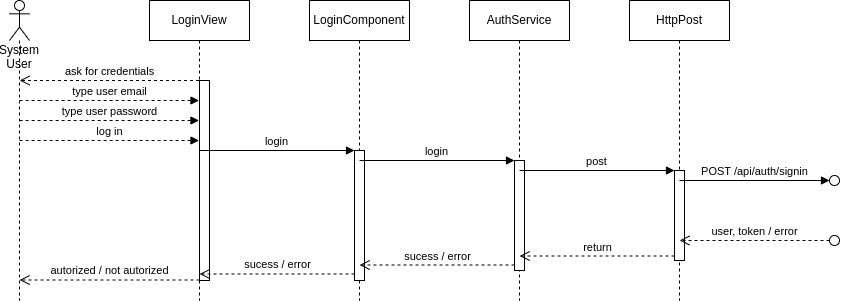

The diagram above was exported from draw.io. Its source (the exported page's mxGraphModel, read from the mxfile embedded in the PNG):
<mxGraphModel dx="179" dy="218" grid="1" gridSize="10" guides="1" tooltips="1" connect="1" arrows="1" fold="1" page="1" pageScale="1" pageWidth="827" pageHeight="1169" math="0" shadow="0">
  <root>
    <mxCell id="0" />
    <mxCell id="1" parent="0" />
    <mxCell id="3" value="System&lt;br&gt;User" style="shape=umlLifeline;participant=umlActor;perimeter=lifelinePerimeter;whiteSpace=wrap;html=1;container=1;collapsible=0;recursiveResize=0;verticalAlign=top;spacingTop=36;outlineConnect=0;" parent="1" vertex="1">
      <mxGeometry x="40" y="80" width="20" height="300" as="geometry" />
    </mxCell>
    <mxCell id="4" value="AuthService" style="shape=umlLifeline;perimeter=lifelinePerimeter;whiteSpace=wrap;html=1;container=1;collapsible=0;recursiveResize=0;outlineConnect=0;" parent="1" vertex="1">
      <mxGeometry x="500" y="80" width="100" height="300" as="geometry" />
    </mxCell>
    <mxCell id="37" value="" style="html=1;points=[];perimeter=orthogonalPerimeter;" parent="4" vertex="1">
      <mxGeometry x="45" y="160" width="10" height="110" as="geometry" />
    </mxCell>
    <mxCell id="5" value="LoginView" style="shape=umlLifeline;perimeter=lifelinePerimeter;whiteSpace=wrap;html=1;container=1;collapsible=0;recursiveResize=0;outlineConnect=0;" parent="1" vertex="1">
      <mxGeometry x="180" y="80" width="100" height="300" as="geometry" />
    </mxCell>
    <mxCell id="28" value="" style="html=1;points=[];perimeter=orthogonalPerimeter;" parent="5" vertex="1">
      <mxGeometry x="50" y="80" width="10" height="200" as="geometry" />
    </mxCell>
    <mxCell id="6" value="LoginComponent" style="shape=umlLifeline;perimeter=lifelinePerimeter;whiteSpace=wrap;html=1;container=1;collapsible=0;recursiveResize=0;outlineConnect=0;" parent="1" vertex="1">
      <mxGeometry x="340" y="80" width="100" height="300" as="geometry" />
    </mxCell>
    <mxCell id="34" value="" style="html=1;points=[];perimeter=orthogonalPerimeter;" parent="6" vertex="1">
      <mxGeometry x="45" y="150" width="10" height="130" as="geometry" />
    </mxCell>
    <mxCell id="10" value="autorized / not autorized" style="html=1;verticalAlign=bottom;endArrow=open;dashed=1;endSize=8;exitX=0;exitY=0.95;rounded=0;" parent="1" target="3" edge="1">
      <mxGeometry relative="1" as="geometry">
        <mxPoint x="135" y="236" as="targetPoint" />
        <mxPoint x="230" y="359.4999999999999" as="sourcePoint" />
      </mxGeometry>
    </mxCell>
    <mxCell id="25" value="ask for credentials" style="html=1;verticalAlign=bottom;endArrow=open;dashed=1;endSize=8;rounded=0;" parent="1" source="5" target="3" edge="1">
      <mxGeometry relative="1" as="geometry">
        <mxPoint x="260" y="140" as="sourcePoint" />
        <mxPoint x="180" y="140" as="targetPoint" />
        <Array as="points">
          <mxPoint x="120" y="160" />
        </Array>
      </mxGeometry>
    </mxCell>
    <mxCell id="29" value="type user password" style="html=1;verticalAlign=bottom;endArrow=block;rounded=0;dashed=1;" parent="1" source="3" target="5" edge="1">
      <mxGeometry width="80" relative="1" as="geometry">
        <mxPoint x="45.5" y="201" as="sourcePoint" />
        <mxPoint x="230" y="201" as="targetPoint" />
        <Array as="points">
          <mxPoint x="210" y="200" />
        </Array>
      </mxGeometry>
    </mxCell>
    <mxCell id="27" value="type user email" style="html=1;verticalAlign=bottom;endArrow=block;rounded=0;dashed=1;" parent="1" source="3" target="5" edge="1">
      <mxGeometry width="80" relative="1" as="geometry">
        <mxPoint x="50" y="181" as="sourcePoint" />
        <mxPoint x="234.5" y="181" as="targetPoint" />
        <Array as="points">
          <mxPoint x="180" y="180" />
        </Array>
      </mxGeometry>
    </mxCell>
    <mxCell id="30" value="log in" style="html=1;verticalAlign=bottom;endArrow=block;rounded=0;dashed=1;" parent="1" source="3" target="5" edge="1">
      <mxGeometry width="80" relative="1" as="geometry">
        <mxPoint x="80" y="230" as="sourcePoint" />
        <mxPoint x="160" y="230" as="targetPoint" />
        <Array as="points">
          <mxPoint x="190" y="220" />
        </Array>
      </mxGeometry>
    </mxCell>
    <mxCell id="35" value="login" style="html=1;verticalAlign=bottom;endArrow=block;entryX=0;entryY=0;rounded=0;" parent="1" source="5" target="34" edge="1">
      <mxGeometry relative="1" as="geometry">
        <mxPoint x="315" y="240" as="sourcePoint" />
      </mxGeometry>
    </mxCell>
    <mxCell id="36" value="sucess / error" style="html=1;verticalAlign=bottom;endArrow=open;dashed=1;endSize=8;exitX=0;exitY=0.95;rounded=0;" parent="1" source="34" target="5" edge="1">
      <mxGeometry relative="1" as="geometry">
        <mxPoint x="315" y="316" as="targetPoint" />
      </mxGeometry>
    </mxCell>
    <mxCell id="38" value="login" style="html=1;verticalAlign=bottom;endArrow=block;entryX=0;entryY=0;rounded=0;" parent="1" source="6" target="37" edge="1">
      <mxGeometry relative="1" as="geometry">
        <mxPoint x="475" y="260" as="sourcePoint" />
      </mxGeometry>
    </mxCell>
    <mxCell id="39" value="sucess / error" style="html=1;verticalAlign=bottom;endArrow=open;dashed=1;endSize=8;exitX=0;exitY=0.95;rounded=0;" parent="1" source="37" target="6" edge="1">
      <mxGeometry relative="1" as="geometry">
        <mxPoint x="475" y="336" as="targetPoint" />
      </mxGeometry>
    </mxCell>
    <mxCell id="40" value="HttpPost" style="shape=umlLifeline;perimeter=lifelinePerimeter;whiteSpace=wrap;html=1;container=1;collapsible=0;recursiveResize=0;outlineConnect=0;" vertex="1" parent="1">
      <mxGeometry x="660" y="80" width="100" height="300" as="geometry" />
    </mxCell>
    <mxCell id="42" value="" style="html=1;points=[];perimeter=orthogonalPerimeter;" vertex="1" parent="40">
      <mxGeometry x="45" y="170" width="10" height="90" as="geometry" />
    </mxCell>
    <mxCell id="45" value="POST /api/auth/signin" style="html=1;verticalAlign=bottom;endArrow=block;rounded=0;" edge="1" parent="40">
      <mxGeometry width="80" relative="1" as="geometry">
        <mxPoint x="50" y="180" as="sourcePoint" />
        <mxPoint x="200" y="180" as="targetPoint" />
      </mxGeometry>
    </mxCell>
    <mxCell id="46" value="user, token / error" style="html=1;verticalAlign=bottom;endArrow=open;dashed=1;endSize=8;rounded=0;" edge="1" parent="40">
      <mxGeometry relative="1" as="geometry">
        <mxPoint x="200" y="240" as="sourcePoint" />
        <mxPoint x="50" y="240" as="targetPoint" />
      </mxGeometry>
    </mxCell>
    <mxCell id="43" value="post" style="html=1;verticalAlign=bottom;endArrow=block;entryX=0;entryY=0;rounded=0;" edge="1" target="42" parent="1" source="4">
      <mxGeometry relative="1" as="geometry">
        <mxPoint x="635" y="255" as="sourcePoint" />
      </mxGeometry>
    </mxCell>
    <mxCell id="44" value="return" style="html=1;verticalAlign=bottom;endArrow=open;dashed=1;endSize=8;exitX=0;exitY=0.95;rounded=0;" edge="1" source="42" parent="1" target="4">
      <mxGeometry relative="1" as="geometry">
        <mxPoint x="635" y="331" as="targetPoint" />
      </mxGeometry>
    </mxCell>
    <mxCell id="47" value="" style="ellipse;whiteSpace=wrap;html=1;aspect=fixed;" vertex="1" parent="1">
      <mxGeometry x="860" y="315" width="10" height="10" as="geometry" />
    </mxCell>
    <mxCell id="52" value="" style="ellipse;whiteSpace=wrap;html=1;aspect=fixed;" vertex="1" parent="1">
      <mxGeometry x="860" y="255" width="10" height="10" as="geometry" />
    </mxCell>
  </root>
</mxGraphModel>